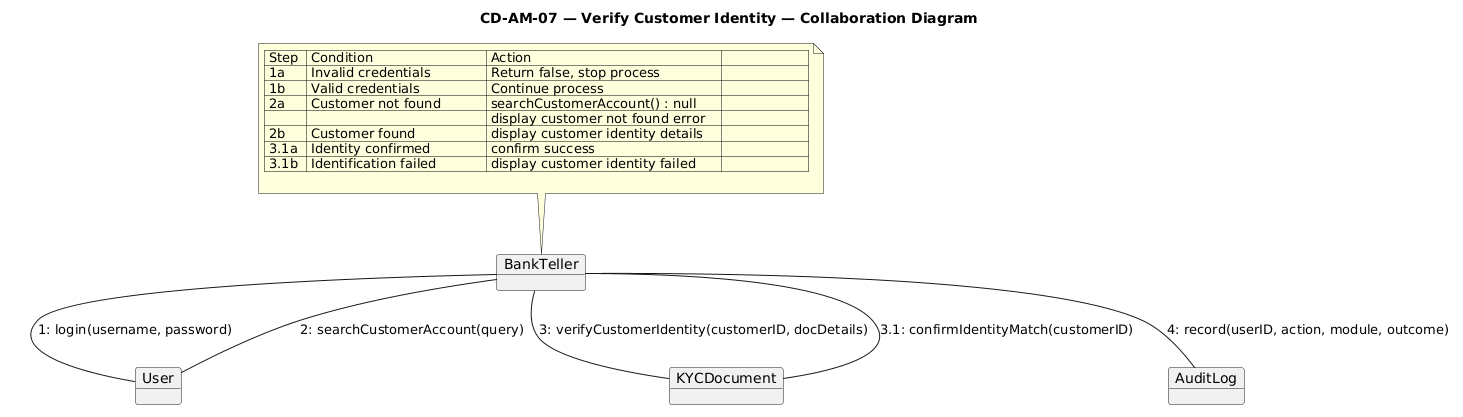

The diagram above was rendered by PlantUML. Its source (embedded in the PNG):
@startuml
title CD-AM-07 — Verify Customer Identity — Collaboration Diagram

object BankTeller

object User
object KYCDocument
object AuditLog

BankTeller -- User : 1: login(username, password)
BankTeller -- User : 2: searchCustomerAccount(query)
BankTeller -- KYCDocument : 3: verifyCustomerIdentity(customerID, docDetails)
KYCDocument -- BankTeller : 3.1: confirmIdentityMatch(customerID)
BankTeller -- AuditLog : 4: record(userID, action, module, outcome)

note top of BankTeller
| Step  | Condition                    | Action                              |
| 1a    | Invalid credentials          | Return false, stop process          |
| 1b    | Valid credentials            | Continue process                    |
| 2a    | Customer not found           | searchCustomerAccount() : null      |
|       |                              | display customer not found error    |
| 2b    | Customer found               | display customer identity details   |
| 3.1a  | Identity confirmed           | confirm success                     |
| 3.1b  | Identification failed        | display customer identity failed    |                     |

end note
@enduml